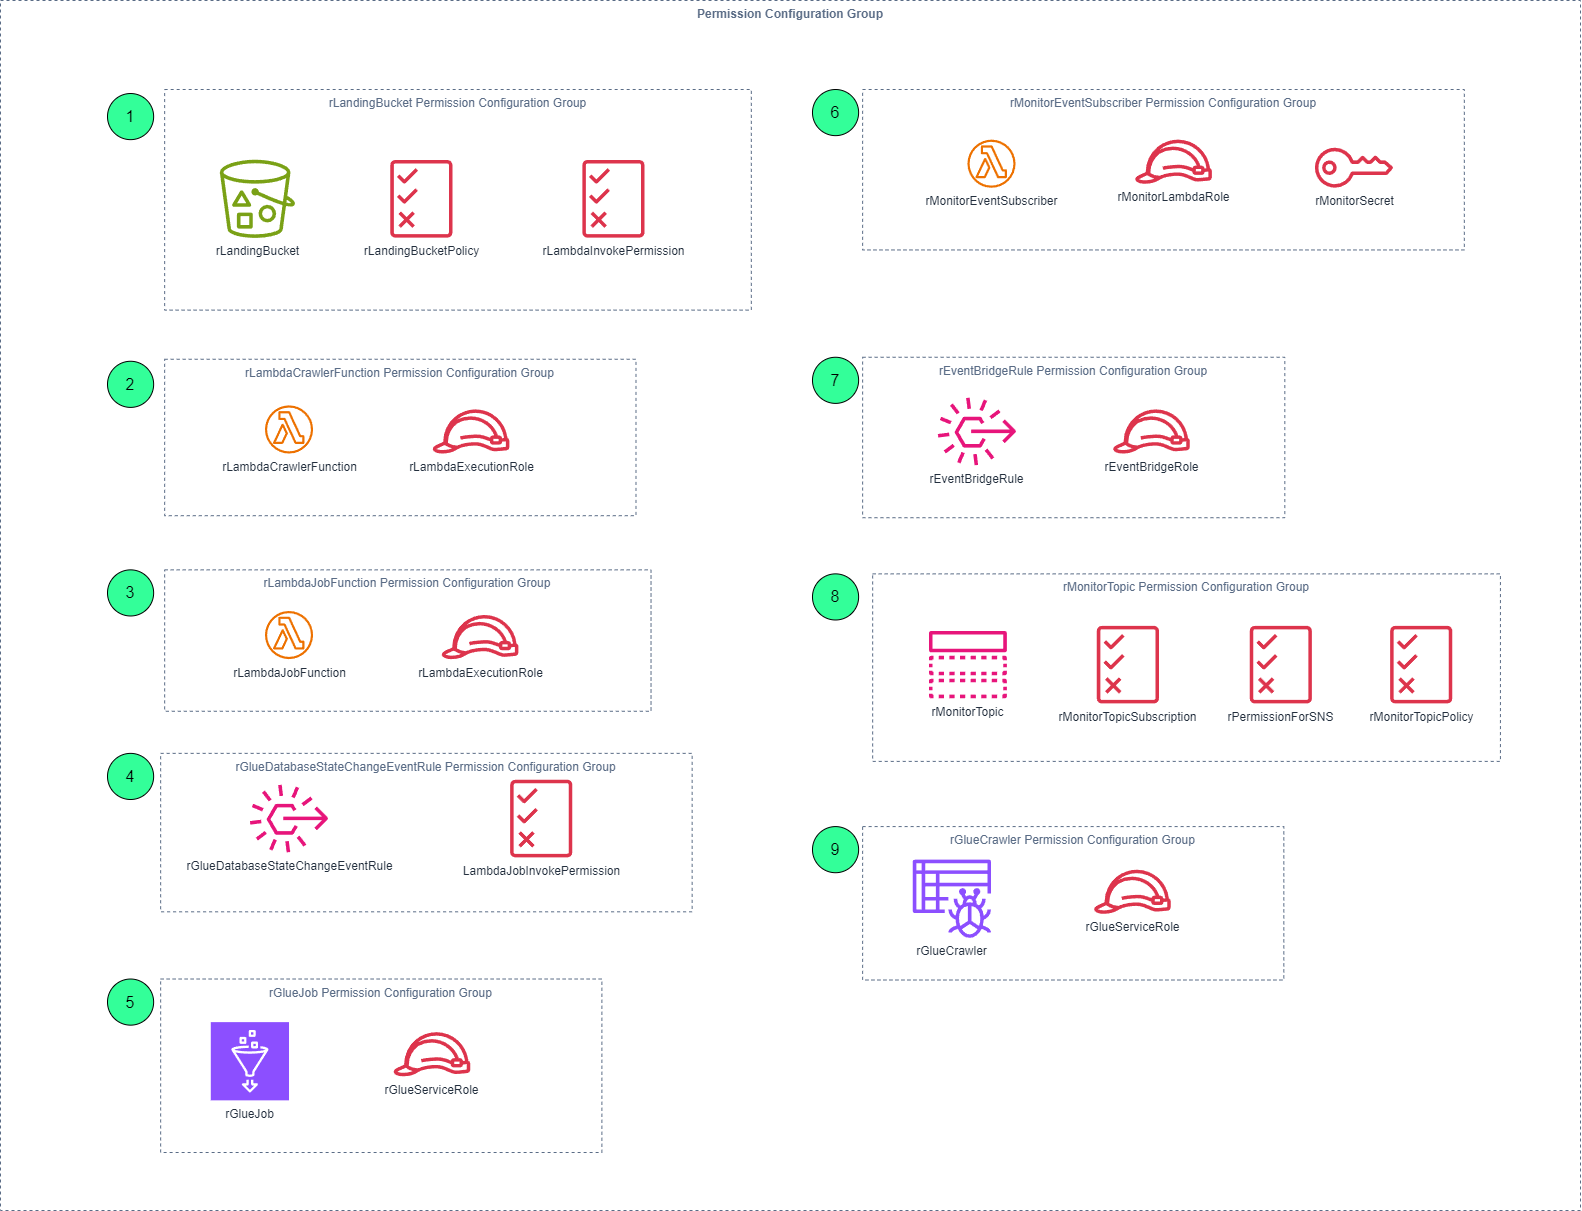

The diagram above was exported from draw.io. Its source (the exported page's mxGraphModel, read from the mxfile embedded in the PNG):
<mxGraphModel dx="4435" dy="4290" grid="1" gridSize="10" guides="1" tooltips="1" connect="1" arrows="1" fold="1" page="1" pageScale="1" pageWidth="850" pageHeight="1100" math="0" shadow="0">
  <root>
    <mxCell id="0" />
    <mxCell id="1" parent="0" />
    <mxCell id="2" value="" style="group" vertex="1" connectable="0" parent="1">
      <mxGeometry x="1530" y="-2010" width="1580" height="1210" as="geometry" />
    </mxCell>
    <mxCell id="3" value="" style="group;aspect=fixed;flipH=0;perimeterSpacing=0;rounded=0;spacingTop=0;" vertex="1" connectable="0" parent="2">
      <mxGeometry x="107" y="89" width="1392.93" height="1063" as="geometry" />
    </mxCell>
    <mxCell id="4" value="rMonitorEventSubscriber Permission Configuration Group" style="fillColor=none;strokeColor=#5A6C86;dashed=1;verticalAlign=top;fontStyle=0;fontColor=#5A6C86;whiteSpace=wrap;html=1;" vertex="1" parent="3">
      <mxGeometry x="755.1305183585315" width="601.697624190065" height="160.45283018867923" as="geometry" />
    </mxCell>
    <mxCell id="5" value="rLandingBucket" style="sketch=0;outlineConnect=0;fontColor=#232F3E;gradientColor=none;fillColor=#7AA116;strokeColor=none;dashed=0;verticalLabelPosition=bottom;verticalAlign=top;align=center;html=1;fontSize=12;fontStyle=0;aspect=fixed;pointerEvents=1;shape=mxgraph.aws4.bucket_with_objects;" vertex="1" parent="3">
      <mxGeometry x="112.31688984881212" y="70.19811320754717" width="75.21220302375812" height="78.22069114470843" as="geometry" />
    </mxCell>
    <mxCell id="6" value="rLandingBucketPolicy" style="sketch=0;outlineConnect=0;fontColor=#232F3E;gradientColor=none;fillColor=#DD344C;strokeColor=none;dashed=0;verticalLabelPosition=bottom;verticalAlign=top;align=center;html=1;fontSize=12;fontStyle=0;aspect=fixed;pointerEvents=1;shape=mxgraph.aws4.permissions;" vertex="1" parent="3">
      <mxGeometry x="282.7978833693306" y="70.19811320754717" width="62.175421166306705" height="78.22069114470843" as="geometry" />
    </mxCell>
    <mxCell id="7" value="rLambdaJobFunction" style="sketch=0;outlineConnect=0;fontColor=#232F3E;gradientColor=none;fillColor=#ED7100;strokeColor=none;dashed=0;verticalLabelPosition=bottom;verticalAlign=top;align=center;html=1;fontSize=12;fontStyle=0;aspect=fixed;pointerEvents=1;shape=mxgraph.aws4.lambda_function;" vertex="1" parent="3">
      <mxGeometry x="157.444211663067" y="521.4716981132075" width="48.13580993520519" height="48.13580993520519" as="geometry" />
    </mxCell>
    <mxCell id="8" value="rMonitorEventSubscriber" style="sketch=0;outlineConnect=0;fontColor=#232F3E;gradientColor=none;fillColor=#ED7100;strokeColor=none;dashed=0;verticalLabelPosition=bottom;verticalAlign=top;align=center;html=1;fontSize=12;fontStyle=0;aspect=fixed;pointerEvents=1;shape=mxgraph.aws4.lambda_function;" vertex="1" parent="3">
      <mxGeometry x="859.9261879049677" y="50.141509433962256" width="48.13580993520519" height="48.13580993520519" as="geometry" />
    </mxCell>
    <mxCell id="9" value="rLambdaCrawlerFunction" style="sketch=0;outlineConnect=0;fontColor=#232F3E;gradientColor=none;fillColor=#ED7100;strokeColor=none;dashed=0;verticalLabelPosition=bottom;verticalAlign=top;align=center;html=1;fontSize=12;fontStyle=0;aspect=fixed;pointerEvents=1;shape=mxgraph.aws4.lambda_function;" vertex="1" parent="3">
      <mxGeometry x="157.444211663067" y="315.8915094339622" width="48.13580993520519" height="48.13580993520519" as="geometry" />
    </mxCell>
    <mxCell id="10" value="rLambdaExecutionRole" style="sketch=0;outlineConnect=0;fontColor=#232F3E;gradientColor=none;fillColor=#DD344C;strokeColor=none;dashed=0;verticalLabelPosition=bottom;verticalAlign=top;align=center;html=1;fontSize=12;fontStyle=0;aspect=fixed;pointerEvents=1;shape=mxgraph.aws4.role;" vertex="1" parent="3">
      <mxGeometry x="333.440766738661" y="525.4830188679244" width="78.22069114470843" height="44.12449244060476" as="geometry" />
    </mxCell>
    <mxCell id="11" value="LambdaJobInvokePermission" style="sketch=0;outlineConnect=0;fontColor=#232F3E;gradientColor=none;fillColor=#DD344C;strokeColor=none;dashed=0;verticalLabelPosition=bottom;verticalAlign=top;align=center;html=1;fontSize=12;fontStyle=0;aspect=fixed;pointerEvents=1;shape=mxgraph.aws4.permissions;" vertex="1" parent="3">
      <mxGeometry x="402.63599352051847" y="689.9471698113206" width="62.175421166306705" height="78.22069114470843" as="geometry" />
    </mxCell>
    <mxCell id="12" value="rLambdaExecutionRole" style="sketch=0;outlineConnect=0;fontColor=#232F3E;gradientColor=none;fillColor=#DD344C;strokeColor=none;dashed=0;verticalLabelPosition=bottom;verticalAlign=top;align=center;html=1;fontSize=12;fontStyle=0;aspect=fixed;pointerEvents=1;shape=mxgraph.aws4.role;" vertex="1" parent="3">
      <mxGeometry x="324.41530237581" y="319.9028301886792" width="78.22069114470843" height="44.12449244060476" as="geometry" />
    </mxCell>
    <mxCell id="13" value="rLambdaInvokePermission" style="sketch=0;outlineConnect=0;fontColor=#232F3E;gradientColor=none;fillColor=#DD344C;strokeColor=none;dashed=0;verticalLabelPosition=bottom;verticalAlign=top;align=center;html=1;fontSize=12;fontStyle=0;aspect=fixed;pointerEvents=1;shape=mxgraph.aws4.permissions;" vertex="1" parent="3">
      <mxGeometry x="474.8397084233262" y="70.19811320754717" width="62.175421166306705" height="78.22069114470843" as="geometry" />
    </mxCell>
    <mxCell id="14" value="rGlueCrawler" style="sketch=0;outlineConnect=0;fontColor=#232F3E;gradientColor=none;fillColor=#8C4FFF;strokeColor=none;dashed=0;verticalLabelPosition=bottom;verticalAlign=top;align=center;html=1;fontSize=12;fontStyle=0;aspect=fixed;pointerEvents=1;shape=mxgraph.aws4.glue_crawlers;" vertex="1" parent="3">
      <mxGeometry x="805.2719870410369" y="770.1735849056603" width="78.22069114470843" height="78.22069114470843" as="geometry" />
    </mxCell>
    <mxCell id="15" value="rGlueServiceRole" style="sketch=0;outlineConnect=0;fontColor=#232F3E;gradientColor=none;fillColor=#DD344C;strokeColor=none;dashed=0;verticalLabelPosition=bottom;verticalAlign=top;align=center;html=1;fontSize=12;fontStyle=0;aspect=fixed;pointerEvents=1;shape=mxgraph.aws4.role;" vertex="1" parent="3">
      <mxGeometry x="985.7812742980564" y="780.2018867924527" width="78.22069114470843" height="44.12449244060476" as="geometry" />
    </mxCell>
    <mxCell id="16" value="rGlueJob" style="sketch=0;points=[[0,0,0],[0.25,0,0],[0.5,0,0],[0.75,0,0],[1,0,0],[0,1,0],[0.25,1,0],[0.5,1,0],[0.75,1,0],[1,1,0],[0,0.25,0],[0,0.5,0],[0,0.75,0],[1,0.25,0],[1,0.5,0],[1,0.75,0]];outlineConnect=0;fontColor=#232F3E;fillColor=#8C4FFF;strokeColor=#ffffff;dashed=0;verticalLabelPosition=bottom;verticalAlign=top;align=center;html=1;fontSize=12;fontStyle=0;aspect=fixed;shape=mxgraph.aws4.resourceIcon;resIcon=mxgraph.aws4.glue;" vertex="1" parent="3">
      <mxGeometry x="103.29142548596114" y="932.6320754716979" width="78.22069114470843" height="78.22069114470843" as="geometry" />
    </mxCell>
    <mxCell id="17" value="rGlueServiceRole" style="sketch=0;outlineConnect=0;fontColor=#232F3E;gradientColor=none;fillColor=#DD344C;strokeColor=none;dashed=0;verticalLabelPosition=bottom;verticalAlign=top;align=center;html=1;fontSize=12;fontStyle=0;aspect=fixed;pointerEvents=1;shape=mxgraph.aws4.role;" vertex="1" parent="3">
      <mxGeometry x="285.3049568034558" y="942.6603773584906" width="78.22069114470843" height="44.12449244060476" as="geometry" />
    </mxCell>
    <mxCell id="18" value="rMonitorSecret" style="sketch=0;outlineConnect=0;fontColor=#232F3E;gradientColor=none;fillColor=#DD344C;strokeColor=none;dashed=0;verticalLabelPosition=bottom;verticalAlign=top;align=center;html=1;fontSize=12;fontStyle=0;aspect=fixed;pointerEvents=1;shape=mxgraph.aws4.addon;" vertex="1" parent="3">
      <mxGeometry x="1207.4065658747302" y="58.16415094339622" width="78.22069114470843" height="40.11317494600433" as="geometry" />
    </mxCell>
    <mxCell id="19" value="rMonitorLambdaRole" style="sketch=0;outlineConnect=0;fontColor=#232F3E;gradientColor=none;fillColor=#DD344C;strokeColor=none;dashed=0;verticalLabelPosition=bottom;verticalAlign=top;align=center;html=1;fontSize=12;fontStyle=0;aspect=fixed;pointerEvents=1;shape=mxgraph.aws4.role;" vertex="1" parent="3">
      <mxGeometry x="1026.8972786177108" y="50.141509433962256" width="78.22069114470843" height="44.12449244060476" as="geometry" />
    </mxCell>
    <mxCell id="20" value="rLandingBucket Permission Configuration Group" style="fillColor=none;strokeColor=#5A6C86;dashed=1;verticalAlign=top;fontStyle=0;fontColor=#5A6C86;whiteSpace=wrap;html=1;" vertex="1" parent="3">
      <mxGeometry x="57.16127429805616" width="586.6551835853132" height="220.62264150943395" as="geometry" />
    </mxCell>
    <mxCell id="21" value="rLambdaCrawlerFunction Permission Configuration Group" style="fillColor=none;strokeColor=#5A6C86;dashed=1;verticalAlign=top;fontStyle=0;fontColor=#5A6C86;whiteSpace=wrap;html=1;" vertex="1" parent="3">
      <mxGeometry x="57.16127429805616" y="269.7613207547169" width="471.32980561555087" height="156.44150943396224" as="geometry" />
    </mxCell>
    <mxCell id="22" value="rGlueDatabaseStateChangeEventRule" style="sketch=0;outlineConnect=0;fontColor=#232F3E;gradientColor=none;fillColor=#E7157B;strokeColor=none;dashed=0;verticalLabelPosition=bottom;verticalAlign=top;align=center;html=1;fontSize=12;fontStyle=0;aspect=fixed;pointerEvents=1;shape=mxgraph.aws4.rule_3;" vertex="1" parent="3">
      <mxGeometry x="142.40177105831535" y="694.9613207547169" width="78.22069114470843" height="68.19239740820737" as="geometry" />
    </mxCell>
    <mxCell id="23" value="rLambdaJobFunction Permission Configuration Group" style="fillColor=none;strokeColor=#5A6C86;dashed=1;verticalAlign=top;fontStyle=0;fontColor=#5A6C86;whiteSpace=wrap;html=1;" vertex="1" parent="3">
      <mxGeometry x="57.16127429805616" y="480.35566037735845" width="486.3722462203025" height="141.39905660377354" as="geometry" />
    </mxCell>
    <mxCell id="24" value="rGlueDatabaseStateChangeEventRule Permission Configuration Group" style="fillColor=none;strokeColor=#5A6C86;dashed=1;verticalAlign=top;fontStyle=0;fontColor=#5A6C86;whiteSpace=wrap;html=1;" vertex="1" parent="3">
      <mxGeometry x="53.14995680345574" y="663.8735849056602" width="531.4995680345575" height="158.44716981132075" as="geometry" />
    </mxCell>
    <mxCell id="25" value="rGlueJob Permission Configuration Group" style="fillColor=none;strokeColor=#5A6C86;dashed=1;verticalAlign=top;fontStyle=0;fontColor=#5A6C86;whiteSpace=wrap;html=1;" vertex="1" parent="3">
      <mxGeometry x="53.14995680345574" y="889.5103773584904" width="441.24492440604763" height="173.48962264150944" as="geometry" />
    </mxCell>
    <mxCell id="26" value="rGlueCrawler Permission Configuration Group" style="fillColor=none;strokeColor=#5A6C86;dashed=1;verticalAlign=top;fontStyle=0;fontColor=#5A6C86;whiteSpace=wrap;html=1;" vertex="1" parent="3">
      <mxGeometry x="755.1305183585315" y="737.0801886792453" width="421.18833693304543" height="153.43301886792452" as="geometry" />
    </mxCell>
    <mxCell id="27" value="rEventBridgeRole" style="sketch=0;outlineConnect=0;fontColor=#232F3E;gradientColor=none;fillColor=#DD344C;strokeColor=none;dashed=0;verticalLabelPosition=bottom;verticalAlign=top;align=center;html=1;fontSize=12;fontStyle=0;aspect=fixed;pointerEvents=1;shape=mxgraph.aws4.role;" vertex="1" parent="3">
      <mxGeometry x="1004.8350323974084" y="319.9028301886792" width="78.22069114470843" height="44.12449244060476" as="geometry" />
    </mxCell>
    <mxCell id="28" value="rEventBridgeRule" style="sketch=0;outlineConnect=0;fontColor=#232F3E;gradientColor=none;fillColor=#E7157B;strokeColor=none;dashed=0;verticalLabelPosition=bottom;verticalAlign=top;align=center;html=1;fontSize=12;fontStyle=0;aspect=fixed;pointerEvents=1;shape=mxgraph.aws4.rule_3;" vertex="1" parent="3">
      <mxGeometry x="830.3427213822896" y="307.8688679245283" width="78.22069114470843" height="68.19239740820737" as="geometry" />
    </mxCell>
    <mxCell id="29" value="rMonitorTopic" style="sketch=0;outlineConnect=0;fontColor=#232F3E;gradientColor=none;fillColor=#E7157B;strokeColor=none;dashed=0;verticalLabelPosition=bottom;verticalAlign=top;align=center;html=1;fontSize=12;fontStyle=0;aspect=fixed;pointerEvents=1;shape=mxgraph.aws4.topic;" vertex="1" parent="3">
      <mxGeometry x="821.3172570194386" y="541.5283018867924" width="78.22069114470843" height="67.18956803455724" as="geometry" />
    </mxCell>
    <mxCell id="30" value="rMonitorTopicPolicy" style="sketch=0;outlineConnect=0;fontColor=#232F3E;gradientColor=none;fillColor=#DD344C;strokeColor=none;dashed=0;verticalLabelPosition=bottom;verticalAlign=top;align=center;html=1;fontSize=12;fontStyle=0;aspect=fixed;pointerEvents=1;shape=mxgraph.aws4.permissions;" vertex="1" parent="3">
      <mxGeometry x="1282.6187688984885" y="536.0127358490565" width="62.175421166306705" height="78.22069114470843" as="geometry" />
    </mxCell>
    <mxCell id="31" value="rPermissionForSNS" style="sketch=0;outlineConnect=0;fontColor=#232F3E;gradientColor=none;fillColor=#DD344C;strokeColor=none;dashed=0;verticalLabelPosition=bottom;verticalAlign=top;align=center;html=1;fontSize=12;fontStyle=0;aspect=fixed;pointerEvents=1;shape=mxgraph.aws4.permissions;" vertex="1" parent="3">
      <mxGeometry x="1142.2226565874735" y="536.0127358490565" width="62.175421166306705" height="78.22069114470843" as="geometry" />
    </mxCell>
    <mxCell id="32" value="rMonitorTopicSubscription" style="sketch=0;outlineConnect=0;fontColor=#232F3E;gradientColor=none;fillColor=#DD344C;strokeColor=none;dashed=0;verticalLabelPosition=bottom;verticalAlign=top;align=center;html=1;fontSize=12;fontStyle=0;aspect=fixed;pointerEvents=1;shape=mxgraph.aws4.permissions;" vertex="1" parent="3">
      <mxGeometry x="989.2911771058317" y="536.0127358490565" width="62.175421166306705" height="78.22069114470843" as="geometry" />
    </mxCell>
    <mxCell id="33" value="rEventBridgeRule Permission Configuration Group" style="fillColor=none;strokeColor=#5A6C86;dashed=1;verticalAlign=top;fontStyle=0;fontColor=#5A6C86;whiteSpace=wrap;html=1;" vertex="1" parent="3">
      <mxGeometry x="755.1305183585315" y="267.7556603773585" width="422.19116630669555" height="160.45283018867923" as="geometry" />
    </mxCell>
    <mxCell id="34" value="rMonitorTopic Permission Configuration Group" style="fillColor=none;strokeColor=#5A6C86;dashed=1;verticalAlign=top;fontStyle=0;fontColor=#5A6C86;whiteSpace=wrap;html=1;" vertex="1" parent="3">
      <mxGeometry x="765.1588120950325" y="484.36698113207547" width="627.7711879049677" height="187.52924528301884" as="geometry" />
    </mxCell>
    <mxCell id="35" value="&lt;font style=&quot;font-size: 16px;&quot;&gt;1&lt;/font&gt;" style="ellipse;whiteSpace=wrap;html=1;fillColor=#33FF99;strokeColor=default;fontSize=8;" vertex="1" parent="3">
      <mxGeometry y="4.01132075471698" width="46.13015118790498" height="46.13018867924528" as="geometry" />
    </mxCell>
    <mxCell id="36" value="&lt;font style=&quot;font-size: 16px;&quot;&gt;2&lt;/font&gt;" style="ellipse;whiteSpace=wrap;html=1;fillColor=#33FF99;strokeColor=default;fontSize=8;" vertex="1" parent="3">
      <mxGeometry y="271.76698113207544" width="46.13015118790498" height="46.13018867924528" as="geometry" />
    </mxCell>
    <mxCell id="37" value="&lt;font style=&quot;font-size: 16px;&quot;&gt;3&lt;/font&gt;" style="ellipse;whiteSpace=wrap;html=1;fillColor=#33FF99;strokeColor=default;fontSize=8;" vertex="1" parent="3">
      <mxGeometry y="480.35566037735845" width="46.13015118790498" height="46.13018867924528" as="geometry" />
    </mxCell>
    <mxCell id="38" value="&lt;font style=&quot;font-size: 16px;&quot;&gt;4&lt;/font&gt;" style="ellipse;whiteSpace=wrap;html=1;fillColor=#33FF99;strokeColor=default;fontSize=8;" vertex="1" parent="3">
      <mxGeometry y="663.8735849056602" width="46.13015118790498" height="46.13018867924528" as="geometry" />
    </mxCell>
    <mxCell id="39" value="&lt;font style=&quot;font-size: 16px;&quot;&gt;5&lt;/font&gt;" style="ellipse;whiteSpace=wrap;html=1;fillColor=#33FF99;strokeColor=default;fontSize=8;" vertex="1" parent="3">
      <mxGeometry y="889.5103773584904" width="46.13015118790498" height="46.13018867924528" as="geometry" />
    </mxCell>
    <mxCell id="40" value="&lt;font style=&quot;font-size: 16px;&quot;&gt;6&lt;/font&gt;" style="ellipse;whiteSpace=wrap;html=1;fillColor=#33FF99;strokeColor=default;fontSize=8;" vertex="1" parent="3">
      <mxGeometry x="704.989049676026" width="46.13015118790498" height="46.13018867924528" as="geometry" />
    </mxCell>
    <mxCell id="41" value="&lt;font style=&quot;font-size: 16px;&quot;&gt;7&lt;/font&gt;" style="ellipse;whiteSpace=wrap;html=1;fillColor=#33FF99;strokeColor=default;fontSize=8;" vertex="1" parent="3">
      <mxGeometry x="704.989049676026" y="267.7556603773585" width="46.13015118790498" height="46.13018867924528" as="geometry" />
    </mxCell>
    <mxCell id="42" value="&lt;span style=&quot;font-size: 16px;&quot;&gt;8&lt;/span&gt;" style="ellipse;whiteSpace=wrap;html=1;fillColor=#33FF99;strokeColor=default;fontSize=8;" vertex="1" parent="3">
      <mxGeometry x="704.989049676026" y="484.36698113207547" width="46.13015118790498" height="46.13018867924528" as="geometry" />
    </mxCell>
    <mxCell id="43" value="&lt;span style=&quot;font-size: 16px;&quot;&gt;9&lt;/span&gt;" style="ellipse;whiteSpace=wrap;html=1;fillColor=#33FF99;strokeColor=default;fontSize=8;" vertex="1" parent="3">
      <mxGeometry x="704.989049676026" y="737.0801886792453" width="46.13015118790498" height="46.13018867924528" as="geometry" />
    </mxCell>
    <mxCell id="44" value="&lt;b&gt;Permission Configuration Group&lt;/b&gt;" style="fillColor=none;strokeColor=#5A6C86;dashed=1;verticalAlign=top;fontStyle=0;fontColor=#5A6C86;whiteSpace=wrap;html=1;" vertex="1" parent="2">
      <mxGeometry width="1580" height="1210" as="geometry" />
    </mxCell>
  </root>
</mxGraphModel>